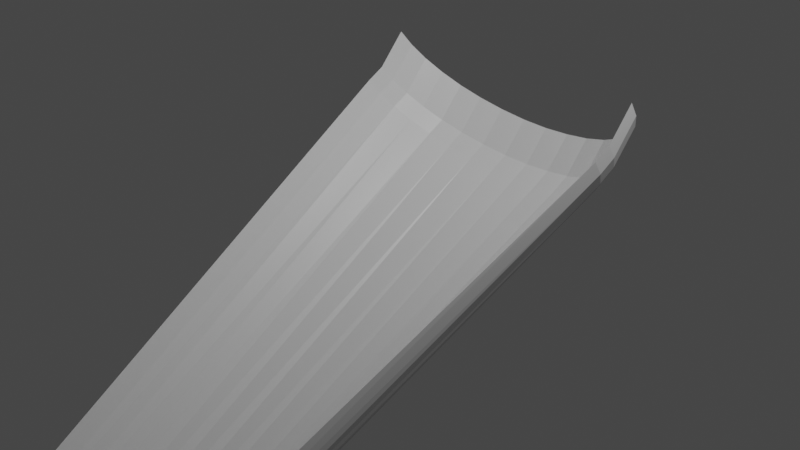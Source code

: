 # Source: slide1Fix.blend  (saved by Blender 2.80.75; exported with 4.5.12 LTS)
import bpy
from mathutils import Matrix  # noqa: F401  (used for matrix-valued properties, if any)

bpy.ops.wm.read_factory_settings(use_empty=True)
scene = bpy.context.scene
scene.name = 'Scene'

# ---- collections
col_collection = bpy.data.collections.new('Collection'); scene.collection.children.link(col_collection)

# ---- materials (node trees are filled in below, after node groups)
mat_material = bpy.data.materials.new('Material')
mat_material.alpha_threshold = 0.0
mat_material.use_transparent_shadow = False
mat_material.diffuse_color = (0.1364, 0.567, 0.8, 1.0)
mat_material.line_color = (0.0, 0.0, 0.0, 1.0)

# ---- material node trees
mat_material.use_nodes = True; mat_material.node_tree.nodes.clear()
_N = mat_material.node_tree.nodes; _L = mat_material.node_tree.links
n0 = _N.new('ShaderNodeOutputMaterial'); n0.name = 'Material Output'; n0.location = (300, 300)
n1 = _N.new('ShaderNodeBsdfPrincipled'); n1.name = 'Principled BSDF'; n1.location = (10, 300)
n1.distribution = 'GGX'
n1.subsurface_method = 'BURLEY'
n1.inputs[2].default_value = 0.4
n1.inputs[3].default_value = 1.45
n1.inputs[27].default_value = (0.0, 0.0, 0.0, 1.0)
n1.inputs[28].default_value = 1.0
_L.new(n1.outputs[0], n0.inputs[0])
n0.is_active_output = True

# ---- world
world_world = bpy.data.worlds.new('World'); scene.world = world_world
world_world.use_nodes = True; world_world.node_tree.nodes.clear()
_N = world_world.node_tree.nodes; _L = world_world.node_tree.links
n0 = _N.new('ShaderNodeOutputWorld'); n0.name = 'World Output'; n0.location = (300, 300)
n1 = _N.new('ShaderNodeBackground'); n1.name = 'Background'; n1.location = (10, 300)
n1.inputs[0].default_value = (0.05088, 0.05088, 0.05088, 1.0)
_L.new(n1.outputs[0], n0.inputs[0])
n0.is_active_output = True
world_world.color = (0.05088, 0.05088, 0.05088)
world_world.use_sun_shadow = False
world_world.sun_shadow_jitter_overblur = 0.0

# ---- cameras
cam_camera = bpy.data.cameras.new('Camera')
cam_camera.clip_end = 100.0
cam_camera.ortho_scale = 7.314

# ---- lights
light_light = bpy.data.lights.new('Light', 'POINT')
light_light.transmission_factor = 0.0
light_light.energy = 1000.0
light_light.shadow_soft_size = 0.1
light_light.shadow_maximum_resolution = 0.006
light_light.use_absolute_resolution = True

# ---- meshes
me_cylinder = bpy.data.meshes.new('Cylinder')
me_cylinder.from_pydata([(0.1374, -4.888, -3.531), (0.14, 1.591, 0.003566), (0.2895, -4.902, -3.514), (0.4445, 1.581, 0.02041), (0.4358, -4.942, -3.463), (0.7351, 1.543, 0.06827), (0.5705, -5.008, -3.381), (1.008, 1.478, 0.1496), (0.6887, -5.097, -3.27), (1.249, 1.39, 0.2597), (0.7856, -5.206, -3.134), (1.446, 1.283, 0.3942), (0.8577, -5.329, -2.98), (1.593, 1.149, 0.5558), (0.902, -5.463, -2.812), (1.682, 1.015, 0.7237), (0.917, -5.602, -2.638), (1.712, 0.8767, 0.8983), (-0.6421, -5.602, -2.638), (-1.435, 0.885, 0.8988), (-0.6272, -5.463, -2.812), (-1.405, 1.023, 0.7242), (-0.5828, -5.329, -2.98), (-1.315, 1.156, 0.5563), (-0.5108, -5.206, -3.134), (-1.169, 1.279, 0.4015), (-0.4138, -5.097, -3.27), (-0.9733, 1.386, 0.2659), (-0.2957, -5.008, -3.381), (-0.7404, 1.47, 0.1576), (-0.1609, -4.942, -3.463), (-0.4695, 1.537, 0.0738), (-0.01466, -4.902, -3.514), (-0.167, 1.578, 0.02081), (0.1395, 1.787, 0.1166), (0.4439, 1.778, 0.1334), (0.7345, 1.739, 0.1813), (1.008, 1.675, 0.2626), (1.248, 1.587, 0.3727), (1.446, 1.48, 0.5073), (1.593, 1.345, 0.6689), (1.682, 1.212, 0.8367), (1.712, 1.073, 1.011), (-1.436, 1.082, 1.012), (-1.405, 1.22, 0.8372), (-1.316, 1.353, 0.6693), (-1.17, 1.475, 0.5145), (-0.9739, 1.582, 0.3789), (-0.741, 1.667, 0.2707), (-0.4701, 1.734, 0.1868), (-0.1676, 1.774, 0.1338), (0.1387, 1.936, 0.289), (0.4432, 1.926, 0.3058), (0.7338, 1.888, 0.3537), (1.007, 1.823, 0.435), (1.247, 1.736, 0.5451), (1.445, 1.628, 0.6797), (1.592, 1.494, 0.8413), (1.681, 1.36, 1.009), (1.711, 1.222, 1.184), (-1.437, 1.23, 1.184), (-1.406, 1.369, 1.01), (-1.316, 1.501, 0.8417), (-1.171, 1.624, 0.6869), (-0.9746, 1.731, 0.5513), (-0.7417, 1.816, 0.4431), (-0.4708, 1.883, 0.3592), (-0.1683, 1.923, 0.3062), (0.138, 2.084, 0.4608), (0.4425, 2.075, 0.4776), (0.7331, 2.036, 0.5255), (1.006, 1.971, 0.6068), (1.247, 1.884, 0.7169), (1.444, 1.777, 0.8515), (1.591, 1.642, 1.013), (1.68, 1.509, 1.181), (1.71, 1.37, 1.356), (-1.437, 1.378, 1.356), (-1.407, 1.517, 1.181), (-1.317, 1.65, 1.013), (-1.171, 1.772, 0.8587), (-0.9753, 1.879, 0.7231), (-0.7424, 1.964, 0.6149), (-0.4715, 2.031, 0.531), (-0.1691, 2.071, 0.478), (0.2442, -6.532, -4.004), (0.3659, -6.606, -3.946), (0.4725, -6.674, -3.847), (0.5598, -6.733, -3.713), (0.6244, -6.782, -3.546), (0.6639, -6.819, -3.355), (0.6767, -6.841, -3.146), (0.6624, -6.849, -2.928), (0.6215, -6.841, -2.708), (-0.6808, -6.07, -3.083), (-0.6149, -6.093, -3.295), (-0.5265, -6.129, -3.493), (-0.419, -6.178, -3.667), (-0.2965, -6.237, -3.812), (-0.1638, -6.305, -3.921), (-0.02587, -6.379, -3.991), (0.1119, -6.455, -4.019), (0.005392, -7.703, -4.293), (0.1318, -7.778, -4.248), (0.2457, -7.85, -4.161), (0.3426, -7.915, -4.036), (0.4189, -7.973, -3.877), (0.4716, -8.019, -3.692), (0.4987, -8.054, -3.486), (0.4991, -8.074, -3.268), (0.4729, -8.08, -3.045), (-0.8625, -7.313, -3.287), (-0.8106, -7.321, -3.505), (-0.7351, -7.345, -3.709), (-0.6388, -7.381, -3.893), (-0.5254, -7.43, -4.048), (-0.3993, -7.489, -4.17), (-0.2654, -7.556, -4.253), (-0.1287, -7.628, -4.295), (-0.2978, -8.465, -4.412), (-0.1714, -8.54, -4.367), (-0.05753, -8.612, -4.28), (0.0394, -8.677, -4.155), (0.1157, -8.735, -3.997), (0.1684, -8.781, -3.811), (0.1955, -8.816, -3.605), (0.1959, -8.836, -3.387), (0.1697, -8.842, -3.165), (-1.166, -8.075, -3.407), (-1.114, -8.083, -3.624), (-1.038, -8.107, -3.829), (-0.942, -8.143, -4.012), (-0.8286, -8.192, -4.168), (-0.7025, -8.251, -4.289), (-0.5686, -8.318, -4.373), (-0.4319, -8.39, -4.414), (-0.5494, -9.632, -4.568), (-0.423, -9.707, -4.523), (-0.3091, -9.778, -4.436), (-0.2122, -9.844, -4.311), (-0.1359, -9.901, -4.152), (-0.08321, -9.948, -3.967), (-0.05612, -9.982, -3.761), (-0.05568, -10.0, -3.543), (-0.08191, -10.01, -3.321), (-1.417, -9.242, -3.562), (-1.365, -9.25, -3.78), (-1.29, -9.273, -3.984), (-1.194, -9.31, -4.168), (-1.08, -9.359, -4.323), (-0.9541, -9.418, -4.445), (-0.8202, -9.485, -4.528), (-0.6835, -9.557, -4.57), (-0.9177, -10.16, -4.559), (-0.7913, -10.23, -4.514), (-0.6774, -10.31, -4.427), (-0.5805, -10.37, -4.302), (-0.5042, -10.43, -4.144), (-0.4515, -10.48, -3.958), (-0.4244, -10.51, -3.752), (-0.4239, -10.53, -3.534), (-0.4502, -10.54, -3.312), (-1.786, -9.768, -3.554), (-1.734, -9.777, -3.771), (-1.658, -9.8, -3.976), (-1.562, -9.837, -4.159), (-1.448, -9.886, -4.315), (-1.322, -9.945, -4.437), (-1.188, -10.01, -4.52), (-1.052, -10.08, -4.561), (-1.451, -11.05, -4.526), (-1.314, -11.14, -4.485), (-1.191, -11.23, -4.412), (-1.086, -11.3, -4.308), (-1.004, -11.36, -4.178), (-0.947, -11.41, -4.027), (-0.9177, -11.44, -3.859), (-0.9173, -11.45, -3.683), (-0.9456, -11.43, -3.504), (-2.389, -10.46, -3.738), (-2.333, -10.49, -3.912), (-2.252, -10.54, -4.075), (-2.148, -10.6, -4.221), (-2.025, -10.67, -4.343), (-1.889, -10.76, -4.438), (-1.744, -10.85, -4.501), (-1.596, -10.95, -4.531), (-1.904, -11.4, -4.55), (-1.768, -11.5, -4.51), (-1.644, -11.58, -4.436), (-1.54, -11.66, -4.332), (-1.457, -11.72, -4.202), (-1.4, -11.76, -4.051), (-1.371, -11.79, -3.884), (-1.37, -11.8, -3.707), (-1.399, -11.79, -3.528), (-2.843, -10.81, -3.762), (-2.787, -10.84, -3.936), (-2.705, -10.89, -4.099), (-2.601, -10.95, -4.245), (-2.478, -11.03, -4.367), (-2.342, -11.12, -4.462), (-2.197, -11.21, -4.526), (-2.049, -11.31, -4.555), (-2.255, -11.59, -4.594), (-2.118, -11.68, -4.554), (-1.995, -11.77, -4.481), (-1.89, -11.84, -4.377), (-1.808, -11.9, -4.247), (-1.751, -11.95, -4.095), (-1.721, -11.98, -3.928), (-1.721, -11.98, -3.752), (-1.749, -11.97, -3.573), (-3.193, -11.0, -3.807), (-3.137, -11.03, -3.981), (-3.055, -11.08, -4.144), (-2.951, -11.14, -4.29), (-2.829, -11.21, -4.412), (-2.692, -11.3, -4.507), (-2.548, -11.39, -4.57), (-2.4, -11.49, -4.6), (-2.696, -11.77, -4.551), (-2.616, -11.88, -4.516), (-2.545, -11.98, -4.452), (-2.484, -12.07, -4.361), (-2.437, -12.14, -4.248), (-2.406, -12.19, -4.116), (-2.391, -12.22, -3.97), (-2.393, -12.23, -3.816), (-2.412, -12.21, -3.661), (-3.258, -11.06, -3.864), (-3.223, -11.1, -4.016), (-3.173, -11.16, -4.158), (-3.109, -11.23, -4.285), (-3.036, -11.33, -4.392), (-2.954, -11.43, -4.474), (-2.868, -11.54, -4.529), (-2.781, -11.66, -4.555), (-3.431, -12.0, -4.667), (-3.356, -12.11, -4.632), (-3.289, -12.21, -4.568), (-3.232, -12.3, -4.478), (-3.188, -12.37, -4.364), (-3.158, -12.42, -4.232), (-3.145, -12.45, -4.087), (-3.147, -12.46, -3.933), (-3.165, -12.44, -3.777), (-3.965, -11.26, -3.968), (-3.931, -11.3, -4.133), (-3.883, -11.36, -4.275), (-3.823, -11.44, -4.402), (-3.753, -11.54, -4.508), (-3.676, -11.64, -4.591), (-3.595, -11.76, -4.646), (-3.512, -11.88, -4.672), (-3.22, -11.08, -3.745), (-3.928, -11.28, -3.848), (-3.194, -11.16, -3.663), (-3.905, -11.36, -3.767), (-3.173, -11.27, -3.596), (-3.888, -11.47, -3.7), (-3.156, -11.39, -3.54), (-3.876, -11.6, -3.644), (-3.139, -11.56, -3.498), (-3.866, -11.76, -3.602), (-3.126, -11.71, -3.471), (-3.859, -11.92, -3.575), (-3.126, -11.87, -3.494), (-3.865, -12.07, -3.598), (-3.129, -12.0, -3.528), (-3.874, -12.21, -3.632), (-3.133, -12.17, -3.614), (-3.884, -12.37, -3.718)], [], [(0, 1, 3, 2), (2, 3, 5, 4), (4, 5, 7, 6), (6, 7, 9, 8), (8, 9, 11, 10), (10, 11, 13, 12), (12, 13, 15, 14), (14, 15, 17, 16), (18, 19, 21, 20), (20, 21, 23, 22), (22, 23, 25, 24), (24, 25, 27, 26), (26, 27, 29, 28), (28, 29, 31, 30), (30, 31, 33, 32), (32, 33, 1, 0), (23, 21, 44, 45), (33, 31, 49, 50), (7, 5, 36, 37), (17, 15, 41, 42), (3, 1, 34, 35), (29, 27, 47, 48), (13, 11, 39, 40), (25, 23, 45, 46), (1, 33, 50, 34), (9, 7, 37, 38), (21, 19, 43, 44), (31, 29, 48, 49), (5, 3, 35, 36), (15, 13, 40, 41), (27, 25, 46, 47), (11, 9, 38, 39), (45, 44, 61, 62), (37, 36, 53, 54), (46, 45, 62, 63), (38, 37, 54, 55), (47, 46, 63, 64), (39, 38, 55, 56), (48, 47, 64, 65), (40, 39, 56, 57), (49, 48, 65, 66), (41, 40, 57, 58), (50, 49, 66, 67), (42, 41, 58, 59), (35, 34, 51, 52), (34, 50, 67, 51), (44, 43, 60, 61), (36, 35, 52, 53), (66, 65, 82, 83), (58, 57, 74, 75), (67, 66, 83, 84), (59, 58, 75, 76), (52, 51, 68, 69), (51, 67, 84, 68), (61, 60, 77, 78), (53, 52, 69, 70), (62, 61, 78, 79), (54, 53, 70, 71), (63, 62, 79, 80), (55, 54, 71, 72), (64, 63, 80, 81), (56, 55, 72, 73), (65, 64, 81, 82), (57, 56, 73, 74), (20, 22, 96, 95), (30, 32, 101, 100), (4, 6, 88, 87), (14, 16, 93, 92), (0, 2, 86, 85), (26, 28, 99, 98), (10, 12, 91, 90), (22, 24, 97, 96), (32, 0, 85, 101), (6, 8, 89, 88), (18, 20, 95, 94), (28, 30, 100, 99), (2, 4, 87, 86), (12, 14, 92, 91), (24, 26, 98, 97), (8, 10, 90, 89), (91, 92, 109, 108), (100, 101, 118, 117), (92, 93, 110, 109), (85, 86, 103, 102), (101, 85, 102, 118), (94, 95, 112, 111), (86, 87, 104, 103), (95, 96, 113, 112), (87, 88, 105, 104), (96, 97, 114, 113), (88, 89, 106, 105), (97, 98, 115, 114), (89, 90, 107, 106), (98, 99, 116, 115), (90, 91, 108, 107), (99, 100, 117, 116), (113, 114, 131, 130), (105, 106, 123, 122), (114, 115, 132, 131), (106, 107, 124, 123), (115, 116, 133, 132), (107, 108, 125, 124), (116, 117, 134, 133), (108, 109, 126, 125), (117, 118, 135, 134), (109, 110, 127, 126), (102, 103, 120, 119), (118, 102, 119, 135), (111, 112, 129, 128), (103, 104, 121, 120), (112, 113, 130, 129), (104, 105, 122, 121), (134, 135, 152, 151), (126, 127, 144, 143), (119, 120, 137, 136), (135, 119, 136, 152), (128, 129, 146, 145), (120, 121, 138, 137), (129, 130, 147, 146), (121, 122, 139, 138), (130, 131, 148, 147), (122, 123, 140, 139), (131, 132, 149, 148), (123, 124, 141, 140), (132, 133, 150, 149), (124, 125, 142, 141), (133, 134, 151, 150), (125, 126, 143, 142), (139, 140, 157, 156), (148, 149, 166, 165), (140, 141, 158, 157), (149, 150, 167, 166), (141, 142, 159, 158), (150, 151, 168, 167), (142, 143, 160, 159), (151, 152, 169, 168), (143, 144, 161, 160), (136, 137, 154, 153), (152, 136, 153, 169), (145, 146, 163, 162), (137, 138, 155, 154), (146, 147, 164, 163), (138, 139, 156, 155), (147, 148, 165, 164), (160, 161, 178, 177), (153, 154, 171, 170), (169, 153, 170, 186), (162, 163, 180, 179), (154, 155, 172, 171), (163, 164, 181, 180), (155, 156, 173, 172), (164, 165, 182, 181), (156, 157, 174, 173), (165, 166, 183, 182), (157, 158, 175, 174), (166, 167, 184, 183), (158, 159, 176, 175), (167, 168, 185, 184), (159, 160, 177, 176), (168, 169, 186, 185), (182, 183, 200, 199), (174, 175, 192, 191), (183, 184, 201, 200), (175, 176, 193, 192), (184, 185, 202, 201), (176, 177, 194, 193), (185, 186, 203, 202), (177, 178, 195, 194), (170, 171, 188, 187), (186, 170, 187, 203), (179, 180, 197, 196), (171, 172, 189, 188), (180, 181, 198, 197), (172, 173, 190, 189), (181, 182, 199, 198), (173, 174, 191, 190), (203, 187, 204, 220), (196, 197, 214, 213), (188, 189, 206, 205), (197, 198, 215, 214), (189, 190, 207, 206), (198, 199, 216, 215), (190, 191, 208, 207), (199, 200, 217, 216), (191, 192, 209, 208), (200, 201, 218, 217), (192, 193, 210, 209), (201, 202, 219, 218), (193, 194, 211, 210), (202, 203, 220, 219), (194, 195, 212, 211), (187, 188, 205, 204), (218, 219, 236, 235), (210, 211, 228, 227), (219, 220, 237, 236), (211, 212, 229, 228), (204, 205, 222, 221), (220, 204, 221, 237), (213, 214, 231, 230), (205, 206, 223, 222), (214, 215, 232, 231), (206, 207, 224, 223), (215, 216, 233, 232), (207, 208, 225, 224), (216, 217, 234, 233), (208, 209, 226, 225), (217, 218, 235, 234), (209, 210, 227, 226), (232, 233, 250, 249), (224, 225, 242, 241), (233, 234, 251, 250), (225, 226, 243, 242), (234, 235, 252, 251), (226, 227, 244, 243), (235, 236, 253, 252), (227, 228, 245, 244), (236, 237, 254, 253), (228, 229, 246, 245), (221, 222, 239, 238), (237, 221, 238, 254), (230, 231, 248, 247), (222, 223, 240, 239), (231, 232, 249, 248), (223, 224, 241, 240), (230, 247, 256, 255), (255, 256, 258, 257), (257, 258, 260, 259), (259, 260, 262, 261), (261, 262, 264, 263), (263, 264, 266, 265), (265, 266, 268, 267), (267, 268, 270, 269), (269, 270, 272, 271)])
_uv = me_cylinder.uv_layers.new(name='UVMap')
_uv.uv.foreach_set('vector', [1.0, 0.5, 1.0, 1.0, 0.9688, 1.0, 0.9688, 0.5, 0.9688, 0.5, 0.9688, 1.0, 0.9375, 1.0, 0.9375, 0.5, 0.9375, 0.5, 0.9375, 1.0, 0.9062, 1.0, 0.9062, 0.5, 0.9062, 0.5, 0.9062, 1.0, 0.875, 1.0, 0.875, 0.5, 0.875, 0.5, 0.875, 1.0, 0.8438, 1.0, 0.8438, 0.5, 0.8438, 0.5, 0.8438, 1.0, 0.8125, 1.0, 0.8125, 0.5, 0.8125, 0.5, 0.8125, 1.0, 0.7812, 1.0, 0.7812, 0.5, 0.7812, 0.5, 0.7812, 1.0, 0.75, 1.0, 0.75, 0.5, 0.25, 0.5, 0.25, 1.0, 0.2188, 1.0, 0.2188, 0.5, 0.2188, 0.5, 0.2188, 1.0, 0.1875, 1.0, 0.1875, 0.5, 0.1875, 0.5, 0.1875, 1.0, 0.1562, 1.0, 0.1562, 0.5, 0.1562, 0.5, 0.1562, 1.0, 0.125, 1.0, 0.125, 0.5, 0.125, 0.5, 0.125, 1.0, 0.09375, 1.0, 0.09375, 0.5, 0.09375, 0.5, 0.09375, 1.0, 0.0625, 1.0, 0.0625, 0.5, 0.0625, 0.5, 0.0625, 1.0, 0.03125, 1.0, 0.03125, 0.5, 0.03125, 0.5, 0.03125, 1.0, 0.0, 1.0, 0.0, 0.5, 0.1875, 1.0, 0.2188, 1.0, 0.2188, 1.0, 0.1875, 1.0, 0.03125, 1.0, 0.0625, 1.0, 0.0625, 1.0, 0.03125, 1.0, 0.9062, 1.0, 0.9375, 1.0, 0.9375, 1.0, 0.9062, 1.0, 0.75, 1.0, 0.7812, 1.0, 0.7812, 1.0, 0.75, 1.0, 0.9688, 1.0, 1.0, 1.0, 1.0, 1.0, 0.9688, 1.0, 0.09375, 1.0, 0.125, 1.0, 0.125, 1.0, 0.09375, 1.0, 0.8125, 1.0, 0.8438, 1.0, 0.8438, 1.0, 0.8125, 1.0, 0.1562, 1.0, 0.1875, 1.0, 0.1875, 1.0, 0.1562, 1.0, 0.0, 1.0, 0.03125, 1.0, 0.03125, 1.0, 0.0, 1.0, 0.875, 1.0, 0.9062, 1.0, 0.9062, 1.0, 0.875, 1.0, 0.2188, 1.0, 0.25, 1.0, 0.25, 1.0, 0.2188, 1.0, 0.0625, 1.0, 0.09375, 1.0, 0.09375, 1.0, 0.0625, 1.0, 0.9375, 1.0, 0.9688, 1.0, 0.9688, 1.0, 0.9375, 1.0, 0.7812, 1.0, 0.8125, 1.0, 0.8125, 1.0, 0.7812, 1.0, 0.125, 1.0, 0.1562, 1.0, 0.1562, 1.0, 0.125, 1.0, 0.8438, 1.0, 0.875, 1.0, 0.875, 1.0, 0.8438, 1.0, 0.1875, 1.0, 0.2188, 1.0, 0.2188, 1.0, 0.1875, 1.0, 0.9062, 1.0, 0.9375, 1.0, 0.9375, 1.0, 0.9062, 1.0, 0.1562, 1.0, 0.1875, 1.0, 0.1875, 1.0, 0.1562, 1.0, 0.875, 1.0, 0.9062, 1.0, 0.9062, 1.0, 0.875, 1.0, 0.125, 1.0, 0.1562, 1.0, 0.1562, 1.0, 0.125, 1.0, 0.8438, 1.0, 0.875, 1.0, 0.875, 1.0, 0.8438, 1.0, 0.09375, 1.0, 0.125, 1.0, 0.125, 1.0, 0.09375, 1.0, 0.8125, 1.0, 0.8438, 1.0, 0.8438, 1.0, 0.8125, 1.0, 0.0625, 1.0, 0.09375, 1.0, 0.09375, 1.0, 0.0625, 1.0, 0.7812, 1.0, 0.8125, 1.0, 0.8125, 1.0, 0.7812, 1.0, 0.03125, 1.0, 0.0625, 1.0, 0.0625, 1.0, 0.03125, 1.0, 0.75, 1.0, 0.7812, 1.0, 0.7812, 1.0, 0.75, 1.0, 0.9688, 1.0, 1.0, 1.0, 1.0, 1.0, 0.9688, 1.0, 0.0, 1.0, 0.03125, 1.0, 0.03125, 1.0, 0.0, 1.0, 0.2188, 1.0, 0.25, 1.0, 0.25, 1.0, 0.2188, 1.0, 0.9375, 1.0, 0.9688, 1.0, 0.9688, 1.0, 0.9375, 1.0, 0.0625, 1.0, 0.09375, 1.0, 0.09375, 1.0, 0.0625, 1.0, 0.7812, 1.0, 0.8125, 1.0, 0.8125, 1.0, 0.7812, 1.0, 0.03125, 1.0, 0.0625, 1.0, 0.0625, 1.0, 0.03125, 1.0, 0.75, 1.0, 0.7812, 1.0, 0.7812, 1.0, 0.75, 1.0, 0.9688, 1.0, 1.0, 1.0, 1.0, 1.0, 0.9688, 1.0, 0.0, 1.0, 0.03125, 1.0, 0.03125, 1.0, 0.0, 1.0, 0.2188, 1.0, 0.25, 1.0, 0.25, 1.0, 0.2188, 1.0, 0.9375, 1.0, 0.9688, 1.0, 0.9688, 1.0, 0.9375, 1.0, 0.1875, 1.0, 0.2188, 1.0, 0.2188, 1.0, 0.1875, 1.0, 0.9062, 1.0, 0.9375, 1.0, 0.9375, 1.0, 0.9062, 1.0, 0.1562, 1.0, 0.1875, 1.0, 0.1875, 1.0, 0.1562, 1.0, 0.875, 1.0, 0.9062, 1.0, 0.9062, 1.0, 0.875, 1.0, 0.125, 1.0, 0.1562, 1.0, 0.1562, 1.0, 0.125, 1.0, 0.8438, 1.0, 0.875, 1.0, 0.875, 1.0, 0.8438, 1.0, 0.09375, 1.0, 0.125, 1.0, 0.125, 1.0, 0.09375, 1.0, 0.8125, 1.0, 0.8438, 1.0, 0.8438, 1.0, 0.8125, 1.0, 0.2188, 0.5, 0.1875, 0.5, 0.1875, 0.5, 0.2188, 0.5, 0.0625, 0.5, 0.03125, 0.5, 0.03125, 0.5, 0.0625, 0.5, 0.9375, 0.5, 0.9062, 0.5, 0.9062, 0.5, 0.9375, 0.5, 0.7812, 0.5, 0.75, 0.5, 0.75, 0.5, 0.7812, 0.5, 1.0, 0.5, 0.9688, 0.5, 0.9688, 0.5, 1.0, 0.5, 0.125, 0.5, 0.09375, 0.5, 0.09375, 0.5, 0.125, 0.5, 0.8438, 0.5, 0.8125, 0.5, 0.8125, 0.5, 0.8438, 0.5, 0.1875, 0.5, 0.1562, 0.5, 0.1562, 0.5, 0.1875, 0.5, 0.03125, 0.5, 0.0, 0.5, 0.0, 0.5, 0.03125, 0.5, 0.9062, 0.5, 0.875, 0.5, 0.875, 0.5, 0.9062, 0.5, 0.25, 0.5, 0.2188, 0.5, 0.2188, 0.5, 0.25, 0.5, 0.09375, 0.5, 0.0625, 0.5, 0.0625, 0.5, 0.09375, 0.5, 0.9688, 0.5, 0.9375, 0.5, 0.9375, 0.5, 0.9688, 0.5, 0.8125, 0.5, 0.7812, 0.5, 0.7812, 0.5, 0.8125, 0.5, 0.1562, 0.5, 0.125, 0.5, 0.125, 0.5, 0.1562, 0.5, 0.875, 0.5, 0.8438, 0.5, 0.8438, 0.5, 0.875, 0.5, 0.8125, 0.5, 0.7812, 0.5, 0.7812, 0.5, 0.8125, 0.5, 0.0625, 0.5, 0.03125, 0.5, 0.03125, 0.5, 0.0625, 0.5, 0.7812, 0.5, 0.75, 0.5, 0.75, 0.5, 0.7812, 0.5, 1.0, 0.5, 0.9688, 0.5, 0.9688, 0.5, 1.0, 0.5, 0.03125, 0.5, 0.0, 0.5, 0.0, 0.5, 0.03125, 0.5, 0.25, 0.5, 0.2188, 0.5, 0.2188, 0.5, 0.25, 0.5, 0.9688, 0.5, 0.9375, 0.5, 0.9375, 0.5, 0.9688, 0.5, 0.2188, 0.5, 0.1875, 0.5, 0.1875, 0.5, 0.2188, 0.5, 0.9375, 0.5, 0.9062, 0.5, 0.9062, 0.5, 0.9375, 0.5, 0.1875, 0.5, 0.1562, 0.5, 0.1562, 0.5, 0.1875, 0.5, 0.9062, 0.5, 0.875, 0.5, 0.875, 0.5, 0.9062, 0.5, 0.1562, 0.5, 0.125, 0.5, 0.125, 0.5, 0.1562, 0.5, 0.875, 0.5, 0.8438, 0.5, 0.8438, 0.5, 0.875, 0.5, 0.125, 0.5, 0.09375, 0.5, 0.09375, 0.5, 0.125, 0.5, 0.8438, 0.5, 0.8125, 0.5, 0.8125, 0.5, 0.8438, 0.5, 0.09375, 0.5, 0.0625, 0.5, 0.0625, 0.5, 0.09375, 0.5, 0.1875, 0.5, 0.1562, 0.5, 0.1562, 0.5, 0.1875, 0.5, 0.9062, 0.5, 0.875, 0.5, 0.875, 0.5, 0.9062, 0.5, 0.1562, 0.5, 0.125, 0.5, 0.125, 0.5, 0.1562, 0.5, 0.875, 0.5, 0.8438, 0.5, 0.8438, 0.5, 0.875, 0.5, 0.125, 0.5, 0.09375, 0.5, 0.09375, 0.5, 0.125, 0.5, 0.8438, 0.5, 0.8125, 0.5, 0.8125, 0.5, 0.8438, 0.5, 0.09375, 0.5, 0.0625, 0.5, 0.0625, 0.5, 0.09375, 0.5, 0.8125, 0.5, 0.7812, 0.5, 0.7812, 0.5, 0.8125, 0.5, 0.0625, 0.5, 0.03125, 0.5, 0.03125, 0.5, 0.0625, 0.5, 0.7812, 0.5, 0.75, 0.5, 0.75, 0.5, 0.7812, 0.5, 1.0, 0.5, 0.9688, 0.5, 0.9688, 0.5, 1.0, 0.5, 0.03125, 0.5, 0.0, 0.5, 0.0, 0.5, 0.03125, 0.5, 0.25, 0.5, 0.2188, 0.5, 0.2188, 0.5, 0.25, 0.5, 0.9688, 0.5, 0.9375, 0.5, 0.9375, 0.5, 0.9688, 0.5, 0.2188, 0.5, 0.1875, 0.5, 0.1875, 0.5, 0.2188, 0.5, 0.9375, 0.5, 0.9062, 0.5, 0.9062, 0.5, 0.9375, 0.5, 0.0625, 0.5, 0.03125, 0.5, 0.03125, 0.5, 0.0625, 0.5, 0.7812, 0.5, 0.75, 0.5, 0.75, 0.5, 0.7812, 0.5, 1.0, 0.5, 0.9688, 0.5, 0.9688, 0.5, 1.0, 0.5, 0.03125, 0.5, 0.0, 0.5, 0.0, 0.5, 0.03125, 0.5, 0.25, 0.5, 0.2188, 0.5, 0.2188, 0.5, 0.25, 0.5, 0.9688, 0.5, 0.9375, 0.5, 0.9375, 0.5, 0.9688, 0.5, 0.2188, 0.5, 0.1875, 0.5, 0.1875, 0.5, 0.2188, 0.5, 0.9375, 0.5, 0.9062, 0.5, 0.9062, 0.5, 0.9375, 0.5, 0.1875, 0.5, 0.1562, 0.5, 0.1562, 0.5, 0.1875, 0.5, 0.9062, 0.5, 0.875, 0.5, 0.875, 0.5, 0.9062, 0.5, 0.1562, 0.5, 0.125, 0.5, 0.125, 0.5, 0.1562, 0.5, 0.875, 0.5, 0.8438, 0.5, 0.8438, 0.5, 0.875, 0.5, 0.125, 0.5, 0.09375, 0.5, 0.09375, 0.5, 0.125, 0.5, 0.8438, 0.5, 0.8125, 0.5, 0.8125, 0.5, 0.8438, 0.5, 0.09375, 0.5, 0.0625, 0.5, 0.0625, 0.5, 0.09375, 0.5, 0.8125, 0.5, 0.7812, 0.5, 0.7812, 0.5, 0.8125, 0.5, 0.9062, 0.5, 0.875, 0.5, 0.875, 0.5, 0.9062, 0.5, 0.1562, 0.5, 0.125, 0.5, 0.125, 0.5, 0.1562, 0.5, 0.875, 0.5, 0.8438, 0.5, 0.8438, 0.5, 0.875, 0.5, 0.125, 0.5, 0.09375, 0.5, 0.09375, 0.5, 0.125, 0.5, 0.8438, 0.5, 0.8125, 0.5, 0.8125, 0.5, 0.8438, 0.5, 0.09375, 0.5, 0.0625, 0.5, 0.0625, 0.5, 0.09375, 0.5, 0.8125, 0.5, 0.7812, 0.5, 0.7812, 0.5, 0.8125, 0.5, 0.0625, 0.5, 0.03125, 0.5, 0.03125, 0.5, 0.0625, 0.5, 0.7812, 0.5, 0.75, 0.5, 0.75, 0.5, 0.7812, 0.5, 1.0, 0.5, 0.9688, 0.5, 0.9688, 0.5, 1.0, 0.5, 0.03125, 0.5, 0.0, 0.5, 0.0, 0.5, 0.03125, 0.5, 0.25, 0.5, 0.2188, 0.5, 0.2188, 0.5, 0.25, 0.5, 0.9688, 0.5, 0.9375, 0.5, 0.9375, 0.5, 0.9688, 0.5, 0.2188, 0.5, 0.1875, 0.5, 0.1875, 0.5, 0.2188, 0.5, 0.9375, 0.5, 0.9062, 0.5, 0.9062, 0.5, 0.9375, 0.5, 0.1875, 0.5, 0.1562, 0.5, 0.1562, 0.5, 0.1875, 0.5, 0.7812, 0.5, 0.75, 0.5, 0.75, 0.5, 0.7812, 0.5, 1.0, 0.5, 0.9688, 0.5, 0.9688, 0.5, 1.0, 0.5, 0.03125, 0.5, 0.0, 0.5, 0.0, 0.5, 0.03125, 0.5, 0.25, 0.5, 0.2188, 0.5, 0.2188, 0.5, 0.25, 0.5, 0.9688, 0.5, 0.9375, 0.5, 0.9375, 0.5, 0.9688, 0.5, 0.2188, 0.5, 0.1875, 0.5, 0.1875, 0.5, 0.2188, 0.5, 0.9375, 0.5, 0.9062, 0.5, 0.9062, 0.5, 0.9375, 0.5, 0.1875, 0.5, 0.1562, 0.5, 0.1562, 0.5, 0.1875, 0.5, 0.9062, 0.5, 0.875, 0.5, 0.875, 0.5, 0.9062, 0.5, 0.1562, 0.5, 0.125, 0.5, 0.125, 0.5, 0.1562, 0.5, 0.875, 0.5, 0.8438, 0.5, 0.8438, 0.5, 0.875, 0.5, 0.125, 0.5, 0.09375, 0.5, 0.09375, 0.5, 0.125, 0.5, 0.8438, 0.5, 0.8125, 0.5, 0.8125, 0.5, 0.8438, 0.5, 0.09375, 0.5, 0.0625, 0.5, 0.0625, 0.5, 0.09375, 0.5, 0.8125, 0.5, 0.7812, 0.5, 0.7812, 0.5, 0.8125, 0.5, 0.0625, 0.5, 0.03125, 0.5, 0.03125, 0.5, 0.0625, 0.5, 0.1562, 0.5, 0.125, 0.5, 0.125, 0.5, 0.1562, 0.5, 0.875, 0.5, 0.8438, 0.5, 0.8438, 0.5, 0.875, 0.5, 0.125, 0.5, 0.09375, 0.5, 0.09375, 0.5, 0.125, 0.5, 0.8438, 0.5, 0.8125, 0.5, 0.8125, 0.5, 0.8438, 0.5, 0.09375, 0.5, 0.0625, 0.5, 0.0625, 0.5, 0.09375, 0.5, 0.8125, 0.5, 0.7812, 0.5, 0.7812, 0.5, 0.8125, 0.5, 0.0625, 0.5, 0.03125, 0.5, 0.03125, 0.5, 0.0625, 0.5, 0.7812, 0.5, 0.75, 0.5, 0.75, 0.5, 0.7812, 0.5, 1.0, 0.5, 0.9688, 0.5, 0.9688, 0.5, 1.0, 0.5, 0.03125, 0.5, 0.0, 0.5, 0.0, 0.5, 0.03125, 0.5, 0.25, 0.5, 0.2188, 0.5, 0.2188, 0.5, 0.25, 0.5, 0.9688, 0.5, 0.9375, 0.5, 0.9375, 0.5, 0.9688, 0.5, 0.2188, 0.5, 0.1875, 0.5, 0.1875, 0.5, 0.2188, 0.5, 0.9375, 0.5, 0.9062, 0.5, 0.9062, 0.5, 0.9375, 0.5, 0.1875, 0.5, 0.1562, 0.5, 0.1562, 0.5, 0.1875, 0.5, 0.9062, 0.5, 0.875, 0.5, 0.875, 0.5, 0.9062, 0.5, 0.03125, 0.5, 0.0, 0.5, 0.0, 0.5, 0.03125, 0.5, 0.25, 0.5, 0.2188, 0.5, 0.2188, 0.5, 0.25, 0.5, 0.9688, 0.5, 0.9375, 0.5, 0.9375, 0.5, 0.9688, 0.5, 0.2188, 0.5, 0.1875, 0.5, 0.1875, 0.5, 0.2188, 0.5, 0.9375, 0.5, 0.9062, 0.5, 0.9062, 0.5, 0.9375, 0.5, 0.1875, 0.5, 0.1562, 0.5, 0.1562, 0.5, 0.1875, 0.5, 0.9062, 0.5, 0.875, 0.5, 0.875, 0.5, 0.9062, 0.5, 0.1562, 0.5, 0.125, 0.5, 0.125, 0.5, 0.1562, 0.5, 0.875, 0.5, 0.8438, 0.5, 0.8438, 0.5, 0.875, 0.5, 0.125, 0.5, 0.09375, 0.5, 0.09375, 0.5, 0.125, 0.5, 0.8438, 0.5, 0.8125, 0.5, 0.8125, 0.5, 0.8438, 0.5, 0.09375, 0.5, 0.0625, 0.5, 0.0625, 0.5, 0.09375, 0.5, 0.8125, 0.5, 0.7812, 0.5, 0.7812, 0.5, 0.8125, 0.5, 0.0625, 0.5, 0.03125, 0.5, 0.03125, 0.5, 0.0625, 0.5, 0.7812, 0.5, 0.75, 0.5, 0.75, 0.5, 0.7812, 0.5, 1.0, 0.5, 0.9688, 0.5, 0.9688, 0.5, 1.0, 0.5, 0.09375, 0.5, 0.0625, 0.5, 0.0625, 0.5, 0.09375, 0.5, 0.8125, 0.5, 0.7812, 0.5, 0.7812, 0.5, 0.8125, 0.5, 0.0625, 0.5, 0.03125, 0.5, 0.03125, 0.5, 0.0625, 0.5, 0.7812, 0.5, 0.75, 0.5, 0.75, 0.5, 0.7812, 0.5, 1.0, 0.5, 0.9688, 0.5, 0.9688, 0.5, 1.0, 0.5, 0.03125, 0.5, 0.0, 0.5, 0.0, 0.5, 0.03125, 0.5, 0.25, 0.5, 0.2188, 0.5, 0.2188, 0.5, 0.25, 0.5, 0.9688, 0.5, 0.9375, 0.5, 0.9375, 0.5, 0.9688, 0.5, 0.2188, 0.5, 0.1875, 0.5, 0.1875, 0.5, 0.2188, 0.5, 0.9375, 0.5, 0.9062, 0.5, 0.9062, 0.5, 0.9375, 0.5, 0.1875, 0.5, 0.1562, 0.5, 0.1562, 0.5, 0.1875, 0.5, 0.9062, 0.5, 0.875, 0.5, 0.875, 0.5, 0.9062, 0.5, 0.1562, 0.5, 0.125, 0.5, 0.125, 0.5, 0.1562, 0.5, 0.875, 0.5, 0.8438, 0.5, 0.8438, 0.5, 0.875, 0.5, 0.125, 0.5, 0.09375, 0.5, 0.09375, 0.5, 0.125, 0.5, 0.8438, 0.5, 0.8125, 0.5, 0.8125, 0.5, 0.8438, 0.5, 0.1875, 0.5, 0.1562, 0.5, 0.1562, 0.5, 0.1875, 0.5, 0.9062, 0.5, 0.875, 0.5, 0.875, 0.5, 0.9062, 0.5, 0.1562, 0.5, 0.125, 0.5, 0.125, 0.5, 0.1562, 0.5, 0.875, 0.5, 0.8438, 0.5, 0.8438, 0.5, 0.875, 0.5, 0.125, 0.5, 0.09375, 0.5, 0.09375, 0.5, 0.125, 0.5, 0.8438, 0.5, 0.8125, 0.5, 0.8125, 0.5, 0.8438, 0.5, 0.09375, 0.5, 0.0625, 0.5, 0.0625, 0.5, 0.09375, 0.5, 0.8125, 0.5, 0.7812, 0.5, 0.7812, 0.5, 0.8125, 0.5, 0.0625, 0.5, 0.03125, 0.5, 0.03125, 0.5, 0.0625, 0.5, 0.7812, 0.5, 0.75, 0.5, 0.75, 0.5, 0.7812, 0.5, 1.0, 0.5, 0.9688, 0.5, 0.9688, 0.5, 1.0, 0.5, 0.03125, 0.5, 0.0, 0.5, 0.0, 0.5, 0.03125, 0.5, 0.25, 0.5, 0.2188, 0.5, 0.2188, 0.5, 0.25, 0.5, 0.9688, 0.5, 0.9375, 0.5, 0.9375, 0.5, 0.9688, 0.5, 0.2188, 0.5, 0.1875, 0.5, 0.1875, 0.5, 0.2188, 0.5, 0.9375, 0.5, 0.9062, 0.5, 0.9062, 0.5, 0.9375, 0.5, 0.25, 0.5, 0.25, 0.5, 0.25, 0.5, 0.25, 0.5, 0.25, 0.5, 0.25, 0.5, 0.25, 0.5, 0.25, 0.5, 0.25, 0.5, 0.25, 0.5, 0.25, 0.5, 0.25, 0.5, 0.25, 0.5, 0.25, 0.5, 0.25, 0.5, 0.25, 0.5, 0.25, 0.5, 0.25, 0.5, 0.25, 0.5, 0.25, 0.5, 0.25, 0.5, 0.25, 0.5, 0.25, 0.5, 0.25, 0.5, 0.25, 0.5, 0.25, 0.5, 0.25, 0.5, 0.25, 0.5, 0.25, 0.5, 0.25, 0.5, 0.25, 0.5, 0.25, 0.5, 0.25, 0.5, 0.25, 0.5, 0.25, 0.5, 0.25, 0.5])
me_cylinder.materials.append(mat_material)
me_cylinder.use_remesh_preserve_volume = False
me_cylinder.use_remesh_preserve_attributes = False
me_cylinder.use_mirror_vertex_groups = False
me_cylinder.update()

# ---- objects
ob_light = bpy.data.objects.new('Light', light_light)
ob_camera = bpy.data.objects.new('Camera', cam_camera)
ob_cylinder = bpy.data.objects.new('Cylinder', me_cylinder)

# ---- transforms, parenting, visibility, modifiers, constraints
ob_light.location = (2.083, 0.4672, 5.904)
ob_light.rotation_euler = (0.6503, 0.05522, 2.571)
ob_light.lock_rotations_4d = False
ob_light.empty_display_type = 'ARROWS'
ob_light.color = (0.0, 0.0, 0.0, 0.0)
ob_light.lineart.crease_threshold = 0.0
ob_camera.location = (9.722, -3.448, 4.958)
ob_camera.rotation_euler = (1.109, -0.0, 1.52)
ob_camera.lock_rotations_4d = False
ob_camera.empty_display_type = 'ARROWS'
ob_camera.color = (0.0, 0.0, 0.0, 0.0)
ob_camera.display_type = 'WIRE'
ob_camera.lineart.crease_threshold = 0.0
ob_cylinder.location = (-0.3705, -2.939, 0.0)
ob_cylinder.rotation_euler = (0.0, -0.0, 0.7047)
ob_cylinder.lineart.crease_threshold = 0.0

# ---- collection membership
col_collection.objects.link(ob_light)
col_collection.objects.link(ob_camera)
col_collection.objects.link(ob_cylinder)

# ---- scene / render settings (as saved in the file)
scene.camera = ob_camera
scene.frame_start = 1; scene.frame_end = 250; scene.frame_set(1)
scene.render.engine = 'BLENDER_EEVEE_NEXT'
scene.cycles.use_denoising = False
scene.cycles.samples = 128
scene.cycles.sampling_pattern = 'TABULATED_SOBOL'
scene.cycles.use_adaptive_sampling = False
scene.cycles.use_light_tree = False
scene.view_settings.view_transform = 'Filmic'
bpy.context.view_layer.update()
